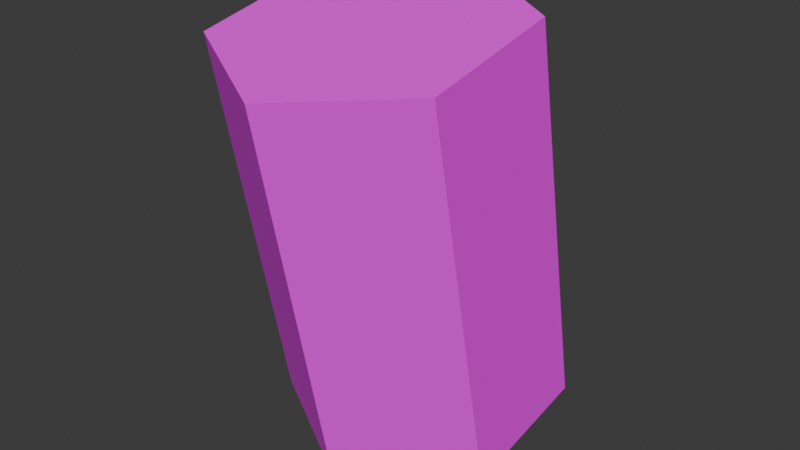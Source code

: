 # Source: Rock.blend  (saved by Blender 5.0.119; exported with 4.5.12 LTS)
import bpy
from mathutils import Matrix  # noqa: F401  (used for matrix-valued properties, if any)

bpy.ops.wm.read_factory_settings(use_empty=True)
scene = bpy.context.scene
scene.name = 'Scene'

# ---- collections
col_collection = bpy.data.collections.new('Collection'); scene.collection.children.link(col_collection)

# ---- images (referenced by path relative to the original .blend; pixels are not part of the script)
import os
ASSET_DIR = os.environ.get("B2B_ASSET_DIR", "")  # directory of the original .blend (textures are referenced by path, not embedded)
HERE = os.path.dirname(os.path.abspath(__file__))  # packed textures are extracted next to this script under _unpacked/

def load_image(name, relpath, width, height, colorspace="sRGB"):
    """Load a texture the original file referenced (path relative to the .blend, or extracted next to this script)."""
    p = next((c for c in (os.path.join(HERE, relpath), os.path.join(ASSET_DIR, relpath)) if relpath and os.path.exists(c)), "")
    if p:
        img = bpy.data.images.load(p, check_existing=True)
        img.name = name
    else:  # same state as the original file: an image datablock whose file is absent (Cycles renders it pink)
        img = bpy.data.images.new(name, width, height)
        img.source = "FILE"
        img.filepath = "//" + (relpath or name)
    img.colorspace_settings.name = colorspace
    return img
img_mountain_albedo_png = load_image('mountain_albedo.png', 'mountain_albedo.png', 1024, 1024, 'sRGB')

# ---- materials (node trees are filled in below, after node groups)
mat_mountainmaterial = bpy.data.materials.new('MountainMaterial')

# ---- material node trees
mat_mountainmaterial.use_nodes = True; mat_mountainmaterial.node_tree.nodes.clear()
_N = mat_mountainmaterial.node_tree.nodes; _L = mat_mountainmaterial.node_tree.links
n0 = _N.new('ShaderNodeBsdfPrincipled'); n0.name = 'Principled BSDF'; n0.location = (-200, 100)
n0.inputs[2].default_value = 1.0
n1 = _N.new('ShaderNodeOutputMaterial'); n1.name = 'Material Output'; n1.location = (200, 100)
n2 = _N.new('ShaderNodeTexImage'); n2.name = 'Image Texture'; n2.location = (-607, -19)
n2.image = img_mountain_albedo_png
_L.new(n0.outputs[0], n1.inputs[0])
_L.new(n2.outputs[0], n0.inputs[0])
n1.is_active_output = True

# ---- world
world_world = bpy.data.worlds.new('World'); scene.world = world_world
world_world.use_nodes = True; world_world.node_tree.nodes.clear()
_N = world_world.node_tree.nodes; _L = world_world.node_tree.links
n0 = _N.new('ShaderNodeOutputWorld'); n0.name = 'World Output'; n0.location = (200, 100)
n1 = _N.new('ShaderNodeBackground'); n1.name = 'Background'; n1.location = (-200, 100)
n1.inputs[0].default_value = (0.05088, 0.05088, 0.05088, 1.0)
_L.new(n1.outputs[0], n0.inputs[0])
n0.is_active_output = True
world_world.color = (0.05088, 0.05088, 0.05088)
world_world.sun_shadow_jitter_overblur = 0.0

# ---- meshes
me_rocks = bpy.data.meshes.new('Rocks')
me_rocks.from_pydata([(0.06841, 4.674, -5.055), (0.06841, 2.295, 6.91), (3.778, 2.573, -5.473), (3.778, 0.194, 6.492), (3.778, -1.628, -6.308), (3.778, -4.007, 5.656), (0.06841, -3.729, -6.726), (0.06841, -6.108, 5.239), (-3.641, -1.628, -6.308), (-3.641, -4.007, 5.656), (-3.641, 2.573, -5.473), (-3.641, 0.194, 6.492)], [], [(0, 1, 3, 2), (2, 3, 5, 4), (4, 5, 7, 6), (6, 7, 9, 8), (3, 1, 11, 9, 7, 5), (8, 9, 11, 10), (10, 11, 1, 0), (0, 2, 4, 6, 8, 10)])
_uv = me_rocks.uv_layers.new(name='UVMap')
_uv.uv.foreach_set('vector', [1.0, 0.5002, 1.0, 1.0, 0.8333, 1.0, 0.8333, 0.5002, 0.8333, 0.5002, 0.8333, 1.0, 0.6667, 1.0, 0.6667, 0.5002, 0.6667, 0.5002, 0.6667, 1.0, 0.5, 1.0, 0.5, 0.5002, 0.5, 0.5002, 0.5, 1.0, 0.3333, 1.0, 0.3333, 0.5002, 0.4578, 0.37, 0.25, 0.49, 0.04215, 0.37, 0.04215, 0.13, 0.25, 0.01, 0.4578, 0.13, 0.3333, 0.5002, 0.3333, 1.0, 0.1667, 1.0, 0.1667, 0.5002, 0.1667, 0.5002, 0.1667, 1.0, -8.941e-08, 1.0, -5.96e-08, 0.5002, 0.75, 0.49, 0.9578, 0.37, 0.9578, 0.13, 0.75, 0.01, 0.5422, 0.13, 0.5422, 0.37])
me_rocks.materials.append(mat_mountainmaterial)
me_rocks.use_paint_bone_selection = False
me_rocks.use_paint_mask = True
me_rocks.update()
me_rocks.normals_split_custom_set([tuple(v) for v in zip(*[iter([0.5, 0.8494, 0.1689, 0.5, 0.8494, 0.1689, 0.5, 0.8494, 0.1689, 0.5, 0.8494, 0.1689, 1.0, 0.0, 0.0, 1.0, 0.0, 0.0, 1.0, 0.0, 0.0, 1.0, 0.0, 0.0, 0.5, -0.8494, -0.1689, 0.5, -0.8494, -0.1689, 0.5, -0.8494, -0.1689, 0.5, -0.8494, -0.1689, -0.5, -0.8494, -0.1689, -0.5, -0.8494, -0.1689, -0.5, -0.8494, -0.1689, -0.5, -0.8494, -0.1689, 4.001e-08, -0.195, 0.9808, 4.001e-08, -0.195, 0.9808, 4.001e-08, -0.195, 0.9808, 4.001e-08, -0.195, 0.9808, 4.001e-08, -0.195, 0.9808, 4.001e-08, -0.195, 0.9808, -1.0, 0.0, 0.0, -1.0, 0.0, 0.0, -1.0, 0.0, 0.0, -1.0, 0.0, 0.0, -0.5, 0.8494, 0.1689, -0.5, 0.8494, 0.1689, -0.5, 0.8494, 0.1689, -0.5, 0.8494, 0.1689, 0.0, 0.195, -0.9808, 0.0, 0.195, -0.9808, 0.0, 0.195, -0.9808, 0.0, 0.195, -0.9808, 0.0, 0.195, -0.9808, 0.0, 0.195, -0.9808])] * 3)])

# ---- objects
ob_rock = bpy.data.objects.new('Rock', me_rocks)

# ---- transforms, parenting, visibility, modifiers, constraints
ob_rock.location = (0.0, 0.0, 0.0)

# ---- collection membership
col_collection.objects.link(ob_rock)

# ---- scene / render settings (as saved in the file)
scene.frame_start = 1; scene.frame_end = 250; scene.frame_set(1)
scene.render.engine = 'BLENDER_EEVEE_NEXT'
scene.render.bake_bias = 0.0
scene.render.bake_samples = 0
scene.cycles.sampling_pattern = 'TABULATED_SOBOL'
scene.eevee.use_volume_custom_range = False
bpy.context.view_layer.update()

# ---- added for rendering (the .blend has no active camera and no usable light): camera, sun
cam_auto = bpy.data.cameras.new('AutoCamera')
cam_auto.lens = 50.0
cam_auto.sensor_width = 36.0
cam_auto.clip_end = 1000.0
ob_auto_camera = bpy.data.objects.new('AutoCamera', cam_auto)
scene.collection.objects.link(ob_auto_camera)
ob_auto_camera.location = (17.5557, -21.7018, 14.0817)
ob_auto_camera.rotation_euler = (1.09748, -7.21219e-08, 0.694738)
scene.camera = ob_auto_camera
light_auto_sun = bpy.data.lights.new('AutoSun', 'SUN')
light_auto_sun.energy = 3.0
light_auto_sun.angle = 0.0523599
ob_auto_sun = bpy.data.objects.new('AutoSun', light_auto_sun)
scene.collection.objects.link(ob_auto_sun)
ob_auto_sun.rotation_euler = (0.872665, 0.174533, 0.523599)
bpy.context.view_layer.update()
